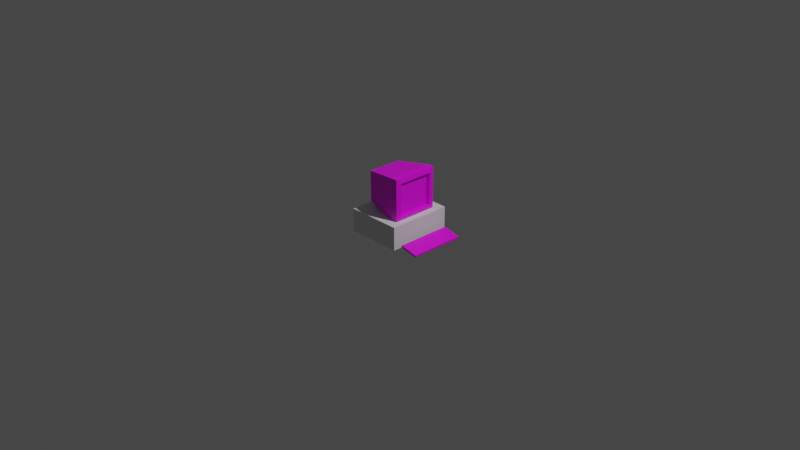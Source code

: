 # Source: Computer.blend  (saved by Blender 3.4.6; exported with 4.5.12 LTS)
import bpy
from mathutils import Matrix  # noqa: F401  (used for matrix-valued properties, if any)

bpy.ops.wm.read_factory_settings(use_empty=True)
scene = bpy.context.scene
scene.name = 'Scene'

# ---- collections
col_collection = bpy.data.collections.new('Collection'); scene.collection.children.link(col_collection)

# ---- images (referenced by path relative to the original .blend; pixels are not part of the script)
import os
ASSET_DIR = os.environ.get("B2B_ASSET_DIR", "")  # directory of the original .blend (textures are referenced by path, not embedded)
HERE = os.path.dirname(os.path.abspath(__file__))  # packed textures are extracted next to this script under _unpacked/

def load_image(name, relpath, width, height, colorspace="sRGB"):
    """Load a texture the original file referenced (path relative to the .blend, or extracted next to this script)."""
    p = next((c for c in (os.path.join(HERE, relpath), os.path.join(ASSET_DIR, relpath)) if relpath and os.path.exists(c)), "")
    if p:
        img = bpy.data.images.load(p, check_existing=True)
        img.name = name
    else:  # same state as the original file: an image datablock whose file is absent (Cycles renders it pink)
        img = bpy.data.images.new(name, width, height)
        img.source = "FILE"
        img.filepath = "//" + (relpath or name)
    img.colorspace_settings.name = colorspace
    return img
img_computer1_png = load_image('Computer1.png', 'Computer1.png', 1024, 1024, 'sRGB')

# ---- materials (node trees are filled in below, after node groups)
mat_material = bpy.data.materials.new('Material')
mat_material.alpha_threshold = 0.0
mat_material.use_transparent_shadow = False
mat_material.roughness = 0.5
mat_material.line_color = (0.0, 0.0, 0.0, 1.0)
mat_material_001 = bpy.data.materials.new('Material.001')
mat_material_001.use_transparent_shadow = False

# ---- material node trees
mat_material.use_nodes = True; mat_material.node_tree.nodes.clear()
_N = mat_material.node_tree.nodes; _L = mat_material.node_tree.links
n0 = _N.new('ShaderNodeOutputMaterial'); n0.name = 'Material Output'; n0.location = (300, 300)
n1 = _N.new('ShaderNodeBsdfPrincipled'); n1.name = 'Principled BSDF'; n1.location = (10, 300)
n1.distribution = 'GGX'
n1.subsurface_method = 'RANDOM_WALK_SKIN'
n1.inputs[3].default_value = 1.45
n1.inputs[27].default_value = (0.0, 0.0, 0.0, 1.0)
n1.inputs[28].default_value = 1.0
_L.new(n1.outputs[0], n0.inputs[0])
n0.is_active_output = True
mat_material_001.use_nodes = True; mat_material_001.node_tree.nodes.clear()
_N = mat_material_001.node_tree.nodes; _L = mat_material_001.node_tree.links
n0 = _N.new('ShaderNodeBsdfPrincipled'); n0.name = 'Principled BSDF'; n0.location = (10, 300)
n0.distribution = 'GGX'
n0.subsurface_method = 'RANDOM_WALK_SKIN'
n0.inputs[3].default_value = 1.45
n0.inputs[27].default_value = (0.0, 0.0, 0.0, 1.0)
n0.inputs[28].default_value = 1.0
n1 = _N.new('ShaderNodeOutputMaterial'); n1.name = 'Material Output'; n1.location = (300, 300)
n2 = _N.new('ShaderNodeTexImage'); n2.name = 'Image Texture'; n2.location = (-280, 260)
n2.image = img_computer1_png
_L.new(n0.outputs[0], n1.inputs[0])
_L.new(n2.outputs[0], n0.inputs[0])
n1.is_active_output = True

# ---- world
world_world = bpy.data.worlds.new('World'); scene.world = world_world
world_world.use_nodes = True; world_world.node_tree.nodes.clear()
_N = world_world.node_tree.nodes; _L = world_world.node_tree.links
n0 = _N.new('ShaderNodeOutputWorld'); n0.name = 'World Output'; n0.location = (300, 300)
n1 = _N.new('ShaderNodeBackground'); n1.name = 'Background'; n1.location = (10, 300)
n1.inputs[0].default_value = (0.05088, 0.05088, 0.05088, 1.0)
_L.new(n1.outputs[0], n0.inputs[0])
n0.is_active_output = True
world_world.color = (0.05088, 0.05088, 0.05088)
world_world.use_sun_shadow = False
world_world.sun_shadow_jitter_overblur = 0.0

# ---- cameras
cam_camera = bpy.data.cameras.new('Camera')
cam_camera.clip_end = 100.0
cam_camera.ortho_scale = 7.314

# ---- lights
light_light = bpy.data.lights.new('Light', 'POINT')
light_light.transmission_factor = 0.0
light_light.energy = 1000.0
light_light.shadow_soft_size = 0.1
light_light.shadow_maximum_resolution = 0.006
light_light.use_absolute_resolution = True

# ---- meshes
me_cube = bpy.data.meshes.new('Cube')
me_cube.from_pydata([(1.0, 1.0, 1.0), (1.0, 1.0, -1.0), (1.0, -1.0, 1.0), (1.0, -1.0, -1.0), (-1.0, 1.0, 1.0), (-1.0, 1.0, -1.0), (-1.0, -1.0, 1.0), (-1.0, -1.0, -1.0)], [], [(0, 4, 6, 2), (3, 2, 6, 7), (7, 6, 4, 5), (5, 1, 3, 7), (1, 0, 2, 3), (5, 4, 0, 1)])
_uv = me_cube.uv_layers.new(name='UVMap')
_uv.uv.foreach_set('vector', [0.641, 0.2363, 0.6383, 0.06634, 0.8082, 0.0636, 0.811, 0.2336, 0.3379, 0.2253, 0.5078, 0.2226, 0.5106, 0.3926, 0.3406, 0.3953, 0.426, 0.3226, 0.596, 0.3199, 0.5987, 0.4899, 0.4287, 0.4926, 0.7687, 0.4871, 0.7659, 0.3172, 0.9359, 0.3144, 0.9386, 0.4844, 0.2309, 0.2701, 0.4009, 0.2674, 0.4036, 0.4374, 0.2336, 0.4401, 0.596, 0.3199, 0.7659, 0.3172, 0.7687, 0.4871, 0.5987, 0.4899])
me_cube.materials.append(mat_material)
me_cube.use_mirror_vertex_groups = False
me_cube.update()
me_cube_001 = bpy.data.meshes.new('Cube.001')
me_cube_001.from_pydata([(-1.0, -1.0, -1.0), (-1.0, -1.0, 1.0), (-1.0, 1.0, -1.0), (-1.0, 1.0, 1.0), (-11.97, 0.7339, 0.7339), (-11.97, -0.7339, 0.7339), (-11.97, -0.7339, -0.7339), (-11.97, 0.7339, -0.7339), (1.0, -0.7735, -0.7735), (0.7735, -1.0, -1.0), (0.7735, -1.0, 1.0), (1.0, -0.7735, 0.7735), (1.0, 0.7735, -0.7735), (0.7735, 1.0, -1.0), (1.0, 0.7735, 0.7735), (0.7735, 1.0, 1.0), (0.01089, 0.7735, 0.7735), (0.01089, 0.7735, -0.7735), (0.01089, -0.7735, -0.7735), (0.01089, -0.7735, 0.7735)], [], [(1, 3, 4, 5), (6, 5, 4, 7), (9, 10, 1, 0), (15, 3, 1, 10), (12, 14, 16, 17), (2, 3, 15, 13), (14, 12, 13, 15), (9, 13, 12, 8), (15, 10, 11, 14), (10, 9, 8, 11), (2, 13, 9, 0), (2, 0, 6, 7), (3, 2, 7, 4), (0, 1, 5, 6), (17, 16, 19, 18), (8, 12, 17, 18), (11, 8, 18, 19), (14, 11, 19, 16)])
_uv = me_cube_001.uv_layers.new(name='UVMap')
_uv.uv.foreach_set('vector', [0.9524, 0.1442, 0.9552, 0.3141, 0.0222, 0.3065, 0.02019, 0.1818, 0.473, 0.3638, 0.3483, 0.3658, 0.3463, 0.2411, 0.471, 0.239, 0.7015, 0.1352, 0.7042, 0.3052, 0.5535, 0.3076, 0.5508, 0.1377, 0.5337, 0.431, 0.383, 0.4335, 0.3803, 0.2635, 0.531, 0.2611, 0.2148, 0.2432, 0.3463, 0.2411, 0.3476, 0.3251, 0.2162, 0.3272, 0.3367, 0.3837, 0.3339, 0.2138, 0.4846, 0.2113, 0.4874, 0.3813, 0.2392, 0.4764, 0.2371, 0.3449, 0.256, 0.3254, 0.2588, 0.4954, 0.08607, 0.3281, 0.256, 0.3254, 0.2371, 0.3449, 0.1056, 0.3471, 0.2588, 0.4954, 0.08881, 0.4981, 0.1077, 0.4785, 0.2392, 0.4764, 0.08881, 0.4981, 0.08607, 0.3281, 0.1056, 0.3471, 0.1077, 0.4785, 0.3539, 0.2515, 0.2032, 0.2539, 0.2004, 0.08395, 0.3511, 0.08152, 0.05611, 0.3339, 0.05338, 0.164, 0.9863, 0.1715, 0.9883, 0.2963, 0.9897, 0.1104, 0.9925, 0.2804, 0.05951, 0.2728, 0.0575, 0.148, 0.9703, 0.1057, 0.9731, 0.2756, 0.0401, 0.268, 0.03809, 0.1433, 0.8991, 0.5983, 0.8991, 0.9939, 0.5035, 0.9939, 0.5035, 0.5983, 0.427, 0.3371, 0.2955, 0.3392, 0.2942, 0.2552, 0.4257, 0.2531, 0.2162, 0.3272, 0.08469, 0.3294, 0.08334, 0.2453, 0.2148, 0.2432, 0.2127, 0.213, 0.3442, 0.2108, 0.3455, 0.2949, 0.2141, 0.297])
me_cube_001.materials.append(mat_material_001)
me_cube_001.update()
me_cube_002 = bpy.data.meshes.new('Cube.002')
me_cube_002.from_pydata([(-1.0, -1.0, -1.0), (-0.9786, -0.9784, 1.01), (-1.0, 1.0, -1.0), (-0.9786, 0.9784, 1.01), (1.0, -1.0, -1.0), (0.9782, -0.9784, 1.01), (1.0, 1.0, -1.0), (0.9782, 0.9784, 1.01), (-1.0, -1.0, 1.0), (-1.0, 1.0, 1.0), (1.0, 1.0, 1.0), (1.0, -1.0, 1.0), (-0.9786, -0.9784, 1.16), (-0.9786, 0.9784, 1.16), (0.9782, 0.9784, 1.16), (0.9782, -0.9784, 1.16)], [], [(0, 8, 9, 2), (2, 9, 10, 6), (6, 10, 11, 4), (4, 11, 8, 0), (2, 6, 4, 0), (1, 5, 15, 12), (1, 3, 9, 8), (3, 7, 10, 9), (7, 5, 11, 10), (5, 1, 8, 11), (14, 13, 12, 15), (7, 3, 13, 14), (5, 7, 14, 15), (3, 1, 12, 13)])
_uv = me_cube_002.uv_layers.new(name='UVMap')
_uv.uv.foreach_set('vector', [0.407, 0.7704, 0.3996, 0.7641, 0.4148, 0.7627, 0.4081, 0.7709, 0.4081, 0.7709, 0.4148, 0.7627, 0.4148, 0.7793, 0.4072, 0.7719, 0.4072, 0.7719, 0.4148, 0.7793, 0.3996, 0.7784, 0.4065, 0.7713, 0.4065, 0.7713, 0.3996, 0.7784, 0.3996, 0.7641, 0.407, 0.7704, 0.4081, 0.7709, 0.4072, 0.7719, 0.4065, 0.7713, 0.407, 0.7704, 0.01526, 0.3432, 0.1816, 0.3405, 0.1818, 0.3533, 0.01546, 0.356, 0.9791, 0.2328, 0.8128, 0.2355, 0.811, 0.2336, 0.9809, 0.2308, 0.8128, 0.2355, 0.8155, 0.398, 0.8136, 0.3997, 0.811, 0.2336, 0.8155, 0.398, 0.9817, 0.3953, 0.9836, 0.3969, 0.8136, 0.3997, 0.9817, 0.3953, 0.9791, 0.2328, 0.9809, 0.2308, 0.9836, 0.3969, 0.01109, 0.8972, 0.01003, 0.7252, 0.4803, 0.7262, 0.4805, 0.8976, 0.1813, 0.3278, 0.3476, 0.3251, 0.3478, 0.3379, 0.1816, 0.3405, 0.01505, 0.3305, 0.1813, 0.3278, 0.1816, 0.3405, 0.01526, 0.3432, 0.1816, 0.3405, 0.3478, 0.3379, 0.348, 0.3506, 0.1818, 0.3533])
me_cube_002.materials.append(mat_material_001)
me_cube_002.update()

# ---- objects
ob_cube = bpy.data.objects.new('Cube', me_cube)
ob_light = bpy.data.objects.new('Light', light_light)
ob_camera = bpy.data.objects.new('Camera', cam_camera)
ob_cube_001 = bpy.data.objects.new('Cube.001', me_cube_001)
ob_cube_002 = bpy.data.objects.new('Cube.002', me_cube_002)

# ---- transforms, parenting, visibility, modifiers, constraints
ob_cube.location = (0.0, 0.0, 0.0)
ob_cube.scale = (0.3, 0.35, 0.125)
ob_cube.lock_rotations_4d = False
ob_cube.empty_display_type = 'ARROWS'
ob_cube.lineart.crease_threshold = 0.0
ob_light.location = (4.076, 1.005, 5.904)
ob_light.rotation_euler = (0.6503, 0.05522, 1.866)
ob_light.lock_rotations_4d = False
ob_light.empty_display_type = 'ARROWS'
ob_light.color = (0.0, 0.0, 0.0, 0.0)
ob_light.lineart.crease_threshold = 0.0
ob_camera.location = (7.359, -6.926, 4.958)
ob_camera.rotation_euler = (1.109, 0.0, 0.8149)
ob_camera.lock_rotations_4d = False
ob_camera.empty_display_type = 'ARROWS'
ob_camera.color = (0.0, 0.0, 0.0, 0.0)
ob_camera.display_type = 'WIRE'
ob_camera.lineart.crease_threshold = 0.0
ob_cube_001.location = (0.2, 0.0, 0.35)
ob_cube_001.scale = (0.035, 0.25, 0.225)
ob_cube_002.location = (0.45, 0.0, -0.095)
ob_cube_002.rotation_euler = (0.0, 0.2094, 0.0)
ob_cube_002.scale = (0.1, 0.3, 0.01)

# ---- collection membership
col_collection.objects.link(ob_cube)
col_collection.objects.link(ob_light)
col_collection.objects.link(ob_camera)
col_collection.objects.link(ob_cube_001)
col_collection.objects.link(ob_cube_002)

# ---- scene / render settings (as saved in the file)
scene.camera = ob_camera
scene.frame_start = 1; scene.frame_end = 250; scene.frame_set(164)
scene.render.engine = 'BLENDER_EEVEE_NEXT'
scene.cycles.sampling_pattern = 'TABULATED_SOBOL'
scene.cycles.use_light_tree = False
scene.view_settings.view_transform = 'Filmic'
bpy.context.view_layer.update()
